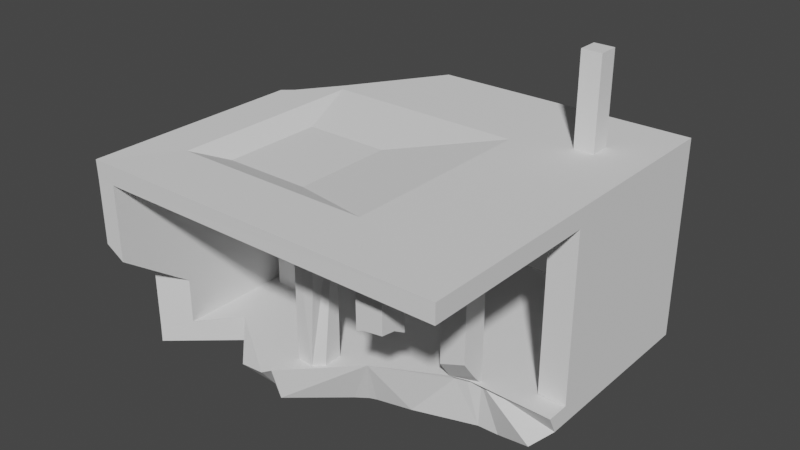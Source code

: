 # Source: Debris.blend  (saved by Blender 2.90.8; exported with 4.5.12 LTS)
import bpy
from mathutils import Matrix  # noqa: F401  (used for matrix-valued properties, if any)

bpy.ops.wm.read_factory_settings(use_empty=True)
scene = bpy.context.scene
scene.name = 'Scene'

# ---- collections
col_collection = bpy.data.collections.new('Collection'); scene.collection.children.link(col_collection)

# ---- world
world_world = bpy.data.worlds.new('World'); scene.world = world_world
world_world.use_nodes = True; world_world.node_tree.nodes.clear()
_N = world_world.node_tree.nodes; _L = world_world.node_tree.links
n0 = _N.new('ShaderNodeOutputWorld'); n0.name = 'World Output'; n0.location = (300, 300)
n1 = _N.new('ShaderNodeBackground'); n1.name = 'Background'; n1.location = (10, 300)
n1.inputs[0].default_value = (0.05088, 0.05088, 0.05088, 1.0)
_L.new(n1.outputs[0], n0.inputs[0])
n0.is_active_output = True
world_world.color = (0.05088, 0.05088, 0.05088)
world_world.use_sun_shadow = False
world_world.sun_shadow_jitter_overblur = 0.0

# ---- meshes
me_cube_013 = bpy.data.meshes.new('Cube.013')
me_cube_013.from_pydata([(-1.0, -1.0, -1.0), (-1.0, -1.0, 1.0), (-1.0, 1.0, -1.0), (-1.0, 1.0, 1.0), (1.0, -1.0, -1.0), (1.0, -1.0, 1.0), (1.0, 1.0, -1.0), (1.0, 1.0, 1.0), (-3.194, -23.84, -0.1757), (-29.86, -8.686, 0.3032), (-20.89, 4.103, -0.9995), (2.92, -10.51, -0.9541), (2.92, -10.51, 0.2401), (2.92, 7.494, -0.9541), (2.92, 7.494, 0.2401), (5.635, -10.44, -0.9576), (-13.89, -16.98, -1.018), (-13.89, -16.98, 0.2714), (-13.89, -19.57, 0.2714), (-16.48, -16.98, -1.018), (-16.48, -16.98, 0.2714), (-16.48, -19.57, -1.018), (-16.48, -19.57, 0.2714), (5.635, 7.568, -1.086), (5.635, 7.568, -0.9576), (5.635, -28.43, 0.2356), (5.635, 7.568, 0.2356), (-30.37, -28.43, 0.3641), (5.635, -28.43, 0.3641), (5.635, 7.568, 0.3641), (-4.473, -25.06, 0.3109), (-4.473, -22.46, 0.3109), (-1.883, -25.06, 0.3109), (-1.883, -22.46, 0.3109), (-4.473, -14.57, 0.3109), (-4.473, -11.98, -0.9786), (-4.473, -11.98, 0.3109), (-1.883, -14.57, 0.3109), (-1.883, -11.98, -0.9786), (-1.883, -11.98, 0.3109), (-15.4, -6.153, -1.018), (-15.4, -6.153, 0.2714), (-15.4, -3.563, -1.018), (-15.4, -3.563, 0.2714), (-12.81, -6.153, -1.018), (-12.81, -6.153, 0.2714), (-12.81, -3.563, -1.018), (-12.81, -3.563, 0.2714), (-24.82, -8.562, -0.9786), (-24.82, -8.562, 0.3109), (-24.82, -11.15, -0.9786), (-24.82, -11.15, 0.3109), (-27.41, -8.562, -0.9786), (-27.41, -8.562, 0.3109), (-27.41, -11.15, -0.9786), (-27.41, -11.15, 0.3109), (1.754, 3.811, -1.018), (1.754, 3.811, 0.2714), (1.754, 6.402, -1.018), (1.754, 6.402, 0.2714), (4.345, 3.811, -1.018), (4.345, 3.811, 0.2714), (4.345, 6.402, -1.018), (4.345, 6.402, 0.2714), (-30.36, -28.4, 0.2322), (-28.45, -28.4, 0.2322), (-23.57, -9.633, 0.2803), (-23.57, -19.52, 0.2803), (-15.12, -19.52, 0.2803), (-15.12, -9.633, 0.2803), (-10.6, -3.266, -1.322), (-10.6, -13.71, -1.322), (-0.1607, -3.266, -1.322), (-26.0, -2.719, 0.3601), (-6.43, -2.719, 0.3601), (-6.43, -22.29, 0.3601), (-26.0, -22.29, 0.3601), (-18.67, 7.152, 0.2356), (-18.47, 7.568, 0.2356), (-20.05, 5.098, -0.9576), (-18.86, 7.568, -0.9576), (-19.22, 7.568, -0.9973), (-21.0, 3.511, -0.9576), (-20.67, 7.568, -1.086), (-21.52, 6.544, -1.108), (-20.61, 7.086, 0.3639), (-19.87, 7.568, 0.3464), (-27.77, -6.53, 0.2356), (-27.1, -8.562, -0.1506), (-27.41, -8.562, -0.09846), (-27.41, -8.975, -0.1538), (-28.45, -10.38, -0.165), (-28.45, -7.424, 0.2322), (-30.14, -9.574, 0.2322), (-30.36, -10.27, 0.1768), (-30.36, -12.97, -0.1854), (-19.19, 7.568, 0.3176), (-26.87, -8.562, -0.374), (-27.41, -9.26, -0.3553), (-28.45, -10.6, -0.3192), (-30.36, -13.06, -0.2532), (-26.45, -1.659, 0.3605), (-29.39, -5.902, 0.3632), (-24.29, 4.239, -1.158), (-27.74, -1.776, -1.117), (-23.28, 0.5661, -0.9576), (-28.45, -7.12, -0.8664), (-28.45, -9.151, -0.6781), (-30.36, -9.951, -0.8329), (-30.36, -11.18, -0.7194), (-30.37, -7.721, -0.9576), (-30.37, -5.412, -1.086), (-28.45, -5.471, -0.9582), (-27.41, -8.562, -0.5277), (-30.37, -6.78, 0.3641), (-30.37, -9.29, 0.2931), (-30.36, -9.796, 0.2322), (-1.883, -23.68, -0.1804), (-2.246, -22.46, -0.233), (-1.883, -22.46, -0.2325), (3.904, -13.12, -1.205), (5.635, -11.9, -1.086), (5.635, -12.79, -0.9576), (-2.791, -12.63, -0.9576), (-1.883, -13.18, -0.8795), (-3.036, -12.48, -0.9786), (-0.1607, -11.67, -1.322), (-2.263, -11.73, -1.322), (-1.883, -25.06, -0.1652), (-3.661, -25.06, -0.1834), (-4.536, -13.1, -0.9576), (-1.883, -14.57, -0.7439), (-4.473, -14.57, -0.8123), (-4.161, -12.78, -0.9786), (-4.473, -22.46, -0.2767), (-8.284, -13.71, -1.322), (-11.48, -14.77, -1.305), (-4.473, -24.11, -0.2106), (-4.473, -25.06, -0.2064), (-11.05, -16.52, -0.9576), (-12.11, -15.13, -1.299), (-16.99, -22.51, -0.9576), (-13.01, -16.15, -1.283), (-13.89, -18.94, -1.018), (-14.72, -19.74, -0.9744), (-14.5, -19.57, -1.018), (-17.47, -23.24, -0.9576), (-19.38, -23.64, -0.9397), (-19.2, -20.12, -1.219), (-16.85, -21.66, -1.194), (-23.54, -15.64, -1.167), (-25.36, -17.82, -0.9576), (-28.45, -28.4, -0.2894), (-28.45, -21.54, -0.6381), (-30.36, -28.4, -0.2087), (-30.36, -23.82, -0.4412), (-30.37, -23.84, -1.086), (-28.45, -21.54, -0.9582), (-30.36, -23.82, -0.9582), (5.635, -10.43, 0.2356)], [], [(0, 1, 3, 2), (2, 3, 7, 6), (6, 7, 5, 4), (4, 5, 1, 0), (2, 6, 4, 0), (7, 3, 1, 5), (8, 129, 138, 137), (9, 93, 116, 115), (10, 82, 79), (10, 79, 80, 81), (11, 12, 14, 13), (13, 14, 26, 24), (24, 26, 159, 15), (15, 159, 12, 11), (13, 24, 15, 11), (26, 14, 12, 159), (16, 17, 18, 144, 143), (21, 22, 20, 19), (19, 20, 17, 16), (22, 18, 17, 20), (23, 83, 81, 80, 24), (64, 116, 93, 87, 77, 78, 26, 159, 25), (74, 73, 66, 69), (26, 78, 77, 96, 86, 85, 29), (64, 25, 28, 27), (25, 159, 26, 29, 28), (33, 31, 30, 32), (35, 36, 39, 38), (38, 39, 37, 131, 124), (35, 38, 125, 133, 130), (39, 36, 34, 37), (40, 41, 43, 42), (42, 43, 47, 46), (46, 47, 45, 44), (44, 45, 41, 40), (42, 46, 44, 40), (47, 43, 41, 45), (48, 49, 51, 50), (50, 51, 55, 54), (54, 55, 53, 89, 90, 98, 113, 52), (52, 113, 97, 88, 89, 53, 49, 48), (50, 54, 52, 48), (55, 51, 49, 53), (56, 57, 59, 58), (58, 59, 63, 62), (62, 63, 61, 60), (60, 61, 57, 56), (58, 62, 60, 56), (63, 59, 57, 61), (64, 116, 94, 95, 100, 109, 108, 110, 158, 155, 154), (65, 152, 153, 157, 112, 106, 107, 99, 91, 92), (64, 154, 152, 65), (67, 68, 69, 66), (76, 75, 68, 67), (75, 74, 69, 68), (73, 76, 67, 66), (71, 70, 72, 126, 127, 135), (23, 121, 120, 126, 72), (28, 29, 74, 75), (27, 28, 75, 76), (29, 85, 101, 73, 74), (101, 102, 114, 27, 76, 73), (88, 90, 89), (91, 95, 94, 93, 92), (93, 9, 87), (100, 99, 107, 109), (98, 97, 113), (84, 10, 81, 83), (104, 10, 84, 103), (77, 87, 9, 96), (92, 93, 116, 64, 65), (103, 84, 83, 23, 72, 70), (110, 111, 156, 158), (93, 94, 116), (108, 106, 112, 110), (105, 10, 104, 111, 110), (85, 86, 96, 9, 102, 101), (97, 98, 90, 88), (99, 100, 95, 91), (114, 115, 116, 64, 27), (109, 107, 106, 108), (82, 10, 105), (102, 9, 115, 114), (134, 137, 138, 30, 31), (129, 8, 128), (128, 117, 119, 33, 32), (128, 8, 117), (138, 129, 128, 32, 30), (143, 145, 21, 19, 16), (122, 121, 23, 24, 15), (117, 8, 118, 119), (130, 132, 34, 36, 35), (145, 144, 18, 22, 21), (134, 8, 137), (118, 8, 134), (132, 131, 37, 34), (135, 136, 140, 142, 149, 148, 71), (119, 118, 134, 31, 33), (157, 158, 110, 112), (155, 153, 152, 154), (158, 151, 147, 146, 141, 139, 130, 123, 122, 15, 24, 80, 79, 82, 105, 110), (153, 155, 158, 157), (148, 150, 156, 111, 104, 103, 70, 71), (150, 157, 158, 156), (151, 157, 150), (151, 150, 147), (150, 148, 147), (147, 148, 146), (146, 148, 141), (148, 149, 141), (141, 149, 139), (149, 142, 139), (142, 140, 139), (140, 136, 139), (135, 139, 136), (135, 133, 139), (130, 139, 133), (135, 127, 133), (133, 127, 125), (125, 127, 38), (127, 126, 38), (126, 120, 38), (121, 38, 120), (122, 38, 121), (122, 123, 38), (123, 125, 38), (133, 125, 123, 130), (131, 132, 130, 124), (38, 124, 130)])
_uv = me_cube_013.uv_layers.new(name='UVMap')
_uv.uv.foreach_set('vector', [0.6123, 0.9913, 0.587, 0.9913, 0.587, 0.966, 0.6123, 0.966, 0.6138, 0.9913, 0.6138, 0.966, 0.6391, 0.966, 0.6391, 0.9913, 0.6927, 0.966, 0.6927, 0.9913, 0.6674, 0.9913, 0.6674, 0.966, 0.7195, 0.9913, 0.6942, 0.9913, 0.6942, 0.966, 0.7195, 0.966, 0.721, 0.9913, 0.721, 0.966, 0.7463, 0.966, 0.7463, 0.9913, 0.6406, 0.9914, 0.6406, 0.9661, 0.6659, 0.966, 0.6659, 0.9913, 0.459, 0.9455, 0.4649, 0.9301, 0.4752, 0.9301, 0.4752, 0.9421, 0.7452, 0.0201, 0.734, 0.01655, 0.7312, 0.01378, 0.7376, 0.01366, 0.8469, 0.8315, 0.8394, 0.8329, 0.8595, 0.8208, 0.8469, 0.8315, 0.8595, 0.8208, 0.8907, 0.8058, 0.8907, 0.8102, 0.436, 0.9595, 0.4209, 0.9595, 0.4209, 0.7318, 0.436, 0.7318, 0.9995, 0.518, 0.9844, 0.518, 0.9845, 0.4836, 0.9995, 0.4836, 0.9048, 0.4962, 0.9199, 0.4962, 0.9199, 0.7238, 0.9048, 0.7239, 0.9995, 0.5544, 0.9845, 0.5544, 0.9844, 0.52, 0.9995, 0.5201, 0.4215, 0.4908, 0.4558, 0.4899, 0.4558, 0.7173, 0.4215, 0.7182, 0.9231, 0.4894, 0.9574, 0.4904, 0.9574, 0.7178, 0.9231, 0.7168, 0.4533, 0.7612, 0.437, 0.7612, 0.437, 0.7285, 0.4528, 0.7261, 0.4533, 0.7363, 0.9912, 0.8894, 0.9749, 0.8894, 0.9749, 0.8567, 0.9912, 0.8567, 0.9993, 0.242, 0.983, 0.242, 0.983, 0.2093, 0.9993, 0.2093, 0.9979, 0.4126, 0.9979, 0.4453, 0.9652, 0.4453, 0.9652, 0.4126, 0.4781, 0.8257, 0.4781, 0.493, 0.4792, 0.5114, 0.4797, 0.5159, 0.4797, 0.8257, 0.4962, 0.0138, 0.7312, 0.01378, 0.734, 0.01655, 0.7725, 0.04651, 0.9453, 0.1615, 0.9506, 0.1641, 0.9506, 0.4689, 0.7232, 0.4689, 0.4958, 0.4689, 0.3385, 0.1663, 0.3385, 0.4136, 0.2512, 0.3831, 0.2512, 0.2764, 0.4685, 0.01374, 0.4685, 0.3183, 0.4633, 0.3208, 0.4685, 0.3273, 0.4685, 0.3359, 0.4624, 0.3453, 0.4685, 0.01367, 0.4763, 0.9518, 0.4764, 0.4967, 0.478, 0.4967, 0.478, 0.9519, 0.9199, 0.9514, 0.9199, 0.7238, 0.9199, 0.4962, 0.9215, 0.4962, 0.9215, 0.9514, 0.4752, 0.9649, 0.4752, 0.9976, 0.4424, 0.9976, 0.4424, 0.9649, 0.983, 0.1051, 0.9993, 0.1051, 0.9993, 0.1379, 0.983, 0.1379, 0.8339, 0.9663, 0.8502, 0.9663, 0.8502, 0.999, 0.8369, 0.999, 0.8352, 0.9815, 0.1616, 0.8241, 0.1616, 0.8568, 0.1553, 0.8423, 0.1514, 0.828, 0.1474, 0.8233, 0.9594, 0.9901, 0.9594, 0.9574, 0.9922, 0.9573, 0.9922, 0.99, 0.9912, 0.9242, 0.9749, 0.9242, 0.9749, 0.8914, 0.9912, 0.8914, 0.9993, 0.2768, 0.983, 0.2768, 0.983, 0.244, 0.9993, 0.244, 0.8157, 0.999, 0.7994, 0.999, 0.7994, 0.9663, 0.8157, 0.9663, 0.7638, 0.999, 0.7475, 0.999, 0.7475, 0.9663, 0.7638, 0.9663, 0.5159, 0.9663, 0.5159, 0.999, 0.4832, 0.999, 0.4832, 0.9663, 0.9979, 0.3778, 0.9979, 0.4105, 0.9652, 0.4106, 0.9652, 0.3779, 0.8675, 0.999, 0.8512, 0.999, 0.8512, 0.9663, 0.8675, 0.9663, 0.9032, 0.9661, 0.9195, 0.9661, 0.9195, 0.9988, 0.9032, 0.9988, 0.9993, 0.1032, 0.983, 0.1032, 0.983, 0.07042, 0.9882, 0.07042, 0.9889, 0.07564, 0.9914, 0.07924, 0.9936, 0.07042, 0.9993, 0.07042, 0.9993, 0.1726, 0.9936, 0.1726, 0.9917, 0.1658, 0.9889, 0.1688, 0.9882, 0.1726, 0.983, 0.1726, 0.983, 0.1399, 0.9993, 0.1399, 0.5506, 0.9663, 0.5506, 0.999, 0.5178, 0.999, 0.5178, 0.9663, 0.9652, 0.3411, 0.9652, 0.3084, 0.9979, 0.3083, 0.9979, 0.341, 0.983, 0.0009826, 0.9993, 0.0009826, 0.9993, 0.03374, 0.983, 0.03374, 0.983, 0.1746, 0.9993, 0.1746, 0.9993, 0.2073, 0.983, 0.2073, 0.8329, 0.999, 0.8166, 0.999, 0.8166, 0.9663, 0.8329, 0.9663, 0.7648, 0.9663, 0.7811, 0.9663, 0.7811, 0.999, 0.7648, 0.999, 0.9979, 0.4473, 0.9979, 0.4801, 0.9652, 0.4801, 0.9652, 0.4473, 0.9652, 0.3758, 0.9652, 0.3431, 0.9979, 0.3431, 0.9979, 0.3758, 0.4741, 0.4922, 0.4741, 0.7274, 0.4734, 0.7215, 0.4688, 0.6873, 0.4679, 0.6861, 0.462, 0.71, 0.4606, 0.7255, 0.459, 0.7537, 0.459, 0.55, 0.4656, 0.55, 0.4685, 0.4922, 0.982, 0.2986, 0.9754, 0.2986, 0.971, 0.2118, 0.967, 0.2118, 0.967, 0.008698, 0.9681, 0.02955, 0.9705, 0.05523, 0.975, 0.07359, 0.977, 0.07083, 0.982, 0.0334, 0.4511, 0.7871, 0.4456, 0.7871, 0.4445, 0.763, 0.4511, 0.763, 0.1263, 0.3833, 0.1263, 0.2766, 0.2512, 0.2764, 0.2512, 0.3831, 0.09125, 0.4141, 0.09125, 0.1668, 0.1263, 0.2766, 0.1263, 0.3833, 0.09125, 0.1668, 0.3385, 0.1663, 0.2512, 0.2764, 0.1263, 0.2766, 0.3385, 0.4136, 0.09125, 0.4141, 0.1263, 0.3833, 0.2512, 0.3831, 0.1399, 0.7466, 0.2718, 0.7466, 0.2718, 0.8786, 0.1657, 0.8786, 0.1649, 0.852, 0.1399, 0.7759, 0.4085, 0.9519, 0.1626, 0.9519, 0.1473, 0.93, 0.1657, 0.8786, 0.2718, 0.8786, 0.01365, 0.01447, 0.4685, 0.01367, 0.3385, 0.1663, 0.09125, 0.1668, 0.01365, 0.4693, 0.01365, 0.01447, 0.09125, 0.1668, 0.09125, 0.4141, 0.4685, 0.01367, 0.4624, 0.3453, 0.3519, 0.4193, 0.3385, 0.4136, 0.3385, 0.1663, 0.3519, 0.4193, 0.2983, 0.4565, 0.2872, 0.4689, 0.01365, 0.4693, 0.09125, 0.4141, 0.3385, 0.4136, 0.4475, 0.8019, 0.4477, 0.8084, 0.4445, 0.8043, 0.724, 0.0379, 0.6915, 0.01379, 0.7253, 0.01378, 0.734, 0.01655, 0.7612, 0.03788, 0.734, 0.01655, 0.7452, 0.0201, 0.7725, 0.04651, 0.4514, 0.7945, 0.4756, 0.8255, 0.4755, 0.844, 0.4512, 0.8186, 0.45, 0.7882, 0.45, 0.7993, 0.4445, 0.7951, 0.8778, 0.8395, 0.8469, 0.8315, 0.8907, 0.8102, 0.8908, 0.8287, 0.7727, 0.9182, 0.8469, 0.8315, 0.8778, 0.8395, 0.8487, 0.8746, 0.9453, 0.1615, 0.7725, 0.04651, 0.7452, 0.0201, 0.9505, 0.155, 0.9592, 0.4905, 0.9805, 0.5177, 0.9833, 0.5205, 0.9833, 0.7556, 0.9592, 0.7555, 0.3666, 0.5735, 0.3956, 0.6085, 0.4086, 0.6192, 0.4085, 0.9519, 0.2718, 0.8786, 0.2718, 0.7466, 0.459, 0.7537, 0.4574, 0.7829, 0.4574, 0.5499, 0.459, 0.55, 0.734, 0.01655, 0.7253, 0.01378, 0.7312, 0.01378, 0.4513, 0.8341, 0.4755, 0.8698, 0.4756, 0.8907, 0.4512, 0.8623, 0.8022, 0.8617, 0.8469, 0.8315, 0.7727, 0.9182, 0.7268, 0.9514, 0.6975, 0.9514, 0.9444, 0.137, 0.9505, 0.1464, 0.9505, 0.155, 0.7452, 0.0201, 0.7803, 0.026, 0.834, 0.06315, 0.4498, 0.8, 0.4498, 0.8111, 0.4477, 0.8084, 0.4475, 0.8019, 0.7214, 0.0379, 0.6903, 0.0138, 0.6915, 0.01379, 0.724, 0.0379, 0.4757, 0.7656, 0.4748, 0.7338, 0.4741, 0.7274, 0.4741, 0.4922, 0.4757, 0.4917, 0.4512, 0.8186, 0.4755, 0.844, 0.4755, 0.8698, 0.4513, 0.8341, 0.8394, 0.8329, 0.8469, 0.8315, 0.8022, 0.8617, 0.7803, 0.026, 0.7452, 0.0201, 0.7376, 0.01366, 0.7693, 0.01366, 0.4367, 0.796, 0.4375, 0.7752, 0.4376, 0.7632, 0.4441, 0.7632, 0.4441, 0.796, 0.4649, 0.9301, 0.459, 0.9455, 0.4424, 0.9301, 0.4375, 0.8654, 0.4373, 0.8481, 0.4367, 0.8327, 0.4435, 0.8327, 0.4435, 0.8654, 0.4424, 0.9301, 0.459, 0.9455, 0.4425, 0.9475, 0.9545, 0.7257, 0.9542, 0.7359, 0.954, 0.7584, 0.948, 0.7584, 0.948, 0.7257, 0.5774, 0.9663, 0.5852, 0.9741, 0.5852, 0.999, 0.5525, 0.999, 0.5525, 0.9663, 0.9048, 0.7536, 0.9032, 0.7424, 0.9032, 0.4962, 0.9048, 0.4962, 0.9048, 0.7239, 0.4425, 0.9475, 0.459, 0.9455, 0.4471, 0.9629, 0.4425, 0.9629, 0.9991, 0.04988, 0.9972, 0.06845, 0.983, 0.06845, 0.983, 0.0357, 0.9993, 0.0357, 0.7821, 0.9741, 0.7826, 0.9768, 0.7984, 0.9663, 0.7984, 0.999, 0.7821, 0.999, 0.4752, 0.9629, 0.459, 0.9455, 0.4752, 0.9421, 0.4471, 0.9629, 0.459, 0.9455, 0.4752, 0.9629, 0.9844, 0.5892, 0.9853, 0.5564, 0.9986, 0.5564, 0.9986, 0.5892, 0.1399, 0.7759, 0.1266, 0.7354, 0.122, 0.7275, 0.109, 0.7161, 0.03938, 0.6676, 0.05893, 0.6378, 0.1399, 0.7466, 0.4373, 0.8307, 0.4372, 0.8261, 0.4367, 0.798, 0.4441, 0.798, 0.4441, 0.8307, 0.947, 0.9346, 0.9229, 0.9635, 0.9228, 0.7601, 0.947, 0.7316, 0.9592, 0.7952, 0.9833, 0.7661, 0.9833, 0.853, 0.9592, 0.8531, 0.4941, 0.9516, 0.5699, 0.8883, 0.4964, 0.813, 0.5015, 0.7888, 0.5107, 0.7827, 0.5864, 0.7076, 0.6297, 0.6252, 0.6356, 0.6031, 0.6336, 0.4966, 0.6633, 0.4966, 0.8908, 0.4962, 0.8907, 0.8058, 0.8595, 0.8208, 0.8394, 0.8329, 0.8022, 0.8617, 0.6975, 0.9514, 0.971, 0.2118, 0.9733, 0.2411, 0.9668, 0.2411, 0.967, 0.2118, 0.05893, 0.6378, 0.1155, 0.583, 0.0119, 0.4967, 0.2446, 0.4967, 0.2906, 0.5299, 0.3666, 0.5735, 0.2718, 0.7466, 0.1399, 0.7466, 0.9647, 0.1364, 0.967, 0.2118, 0.9668, 0.2411, 0.9652, 0.2412, 0.9672, 0.1643, 0.967, 0.2118, 0.9647, 0.1364, 0.08776, 0.56, 0.1155, 0.583, 0.01428, 0.6355, 0.1155, 0.583, 0.05893, 0.6378, 0.01428, 0.6355, 0.01428, 0.6355, 0.05893, 0.6378, 0.01929, 0.6597, 0.01929, 0.6597, 0.05893, 0.6378, 0.02853, 0.6658, 0.05893, 0.6378, 0.03938, 0.6676, 0.02853, 0.6658, 0.02853, 0.6658, 0.03938, 0.6676, 0.1042, 0.7409, 0.03938, 0.6676, 0.109, 0.7161, 0.1042, 0.7409, 0.109, 0.7161, 0.122, 0.7275, 0.1042, 0.7409, 0.122, 0.7275, 0.1266, 0.7354, 0.1042, 0.7409, 0.1399, 0.7759, 0.1042, 0.7409, 0.1266, 0.7354, 0.1399, 0.7759, 0.1514, 0.828, 0.1042, 0.7409, 0.1474, 0.8233, 0.1042, 0.7409, 0.1514, 0.828, 0.1399, 0.7759, 0.1649, 0.852, 0.1514, 0.828, 0.1514, 0.828, 0.1649, 0.852, 0.1553, 0.8423, 0.1553, 0.8423, 0.1649, 0.852, 0.1616, 0.8568, 0.4558, 0.7631, 0.4558, 0.7896, 0.4515, 0.7679, 0.1657, 0.8786, 0.1473, 0.93, 0.1616, 0.8568, 0.974, 0.8586, 0.974, 0.9535, 0.9589, 0.8807, 0.1514, 0.9519, 0.1616, 0.8568, 0.1626, 0.9519, 0.1514, 0.9519, 0.1534, 0.8454, 0.1616, 0.8568, 0.1534, 0.8454, 0.1553, 0.8423, 0.1616, 0.8568, 0.1514, 0.828, 0.1553, 0.8423, 0.1534, 0.8454, 0.1474, 0.8233, 0.4425, 0.9281, 0.4425, 0.8954, 0.4611, 0.8946, 0.4601, 0.9281, 0.4753, 0.9281, 0.4601, 0.9281, 0.4611, 0.8946])
me_cube_013.use_remesh_fix_poles = True
me_cube_013.use_remesh_preserve_attributes = False
me_cube_013.use_mirror_vertex_groups = False
me_cube_013.update()

# ---- objects
ob_debris = bpy.data.objects.new('Debris', me_cube_013)

# ---- transforms, parenting, visibility, modifiers, constraints
ob_debris.location = (1.374, 1.159, 1.685)
ob_debris.scale = (0.1111, 0.1111, 1.551)
ob_debris.lineart.crease_threshold = 0.0

# ---- collection membership
col_collection.objects.link(ob_debris)

# ---- scene / render settings (as saved in the file)
scene.frame_start = 1; scene.frame_end = 250; scene.frame_set(1)
scene.render.engine = 'BLENDER_EEVEE_NEXT'
scene.cycles.use_denoising = False
scene.cycles.samples = 128
scene.cycles.sampling_pattern = 'TABULATED_SOBOL'
scene.cycles.use_adaptive_sampling = False
scene.cycles.use_light_tree = False
scene.view_settings.view_transform = 'Filmic'
bpy.context.view_layer.update()

# ---- added for rendering (the .blend has no active camera and no usable light): camera, sun
cam_auto = bpy.data.cameras.new('AutoCamera')
cam_auto.lens = 50.0
cam_auto.sensor_width = 36.0
cam_auto.clip_end = 1000.0
ob_auto_camera = bpy.data.objects.new('AutoCamera', cam_auto)
scene.collection.objects.link(ob_auto_camera)
ob_auto_camera.location = (6.2043, -7.44516, 6.39853)
ob_auto_camera.rotation_euler = (1.09748, -7.21219e-08, 0.694738)
scene.camera = ob_auto_camera
light_auto_sun = bpy.data.lights.new('AutoSun', 'SUN')
light_auto_sun.energy = 3.0
light_auto_sun.angle = 0.0523599
ob_auto_sun = bpy.data.objects.new('AutoSun', light_auto_sun)
scene.collection.objects.link(ob_auto_sun)
ob_auto_sun.rotation_euler = (0.872665, 0.174533, 0.523599)
bpy.context.view_layer.update()
